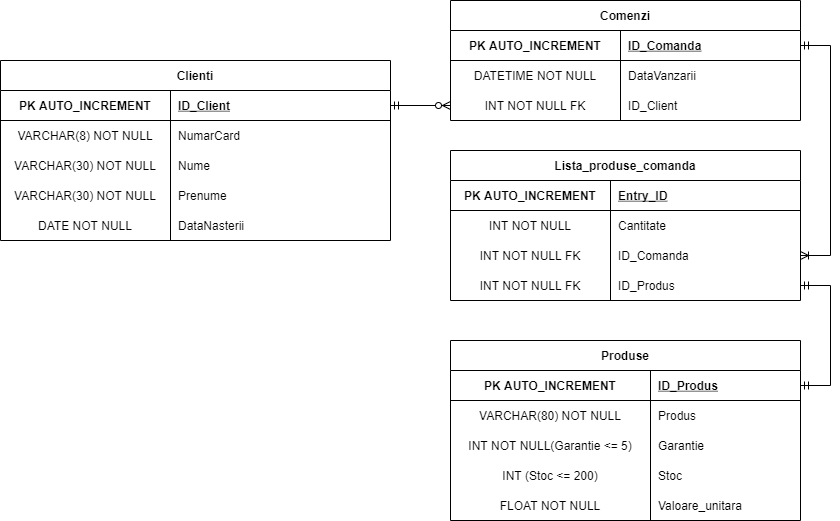

The diagram above was exported from draw.io. Its source (the exported page's mxGraphModel, read from the mxfile embedded in the PNG):
<mxGraphModel dx="1422" dy="804" grid="1" gridSize="10" guides="1" tooltips="1" connect="1" arrows="1" fold="1" page="1" pageScale="1" pageWidth="827" pageHeight="1169" math="0" shadow="0">
  <root>
    <mxCell id="0" />
    <mxCell id="1" parent="0" />
    <mxCell id="1raySx3HTYABwLWFj1lb-2" value="Clienti" style="shape=table;startSize=30;container=1;collapsible=1;childLayout=tableLayout;fixedRows=1;rowLines=0;fontStyle=1;align=center;resizeLast=1;" parent="1" vertex="1">
      <mxGeometry x="350" y="260" width="390" height="180" as="geometry" />
    </mxCell>
    <mxCell id="1raySx3HTYABwLWFj1lb-3" value="" style="shape=partialRectangle;collapsible=0;dropTarget=0;pointerEvents=0;fillColor=none;top=0;left=0;bottom=1;right=0;points=[[0,0.5],[1,0.5]];portConstraint=eastwest;" parent="1raySx3HTYABwLWFj1lb-2" vertex="1">
      <mxGeometry y="30" width="390" height="30" as="geometry" />
    </mxCell>
    <mxCell id="1raySx3HTYABwLWFj1lb-4" value="PK AUTO_INCREMENT" style="shape=partialRectangle;connectable=0;fillColor=none;top=0;left=0;bottom=0;right=0;fontStyle=1;overflow=hidden;" parent="1raySx3HTYABwLWFj1lb-3" vertex="1">
      <mxGeometry width="170" height="30" as="geometry">
        <mxRectangle width="170" height="30" as="alternateBounds" />
      </mxGeometry>
    </mxCell>
    <mxCell id="1raySx3HTYABwLWFj1lb-5" value="ID_Client" style="shape=partialRectangle;connectable=0;fillColor=none;top=0;left=0;bottom=0;right=0;align=left;spacingLeft=6;fontStyle=5;overflow=hidden;" parent="1raySx3HTYABwLWFj1lb-3" vertex="1">
      <mxGeometry x="170" width="220" height="30" as="geometry">
        <mxRectangle width="220" height="30" as="alternateBounds" />
      </mxGeometry>
    </mxCell>
    <mxCell id="1raySx3HTYABwLWFj1lb-6" value="" style="shape=partialRectangle;collapsible=0;dropTarget=0;pointerEvents=0;fillColor=none;top=0;left=0;bottom=0;right=0;points=[[0,0.5],[1,0.5]];portConstraint=eastwest;" parent="1raySx3HTYABwLWFj1lb-2" vertex="1">
      <mxGeometry y="60" width="390" height="30" as="geometry" />
    </mxCell>
    <mxCell id="1raySx3HTYABwLWFj1lb-7" value="VARCHAR(8) NOT NULL" style="shape=partialRectangle;connectable=0;fillColor=none;top=0;left=0;bottom=0;right=0;editable=1;overflow=hidden;" parent="1raySx3HTYABwLWFj1lb-6" vertex="1">
      <mxGeometry width="170" height="30" as="geometry">
        <mxRectangle width="170" height="30" as="alternateBounds" />
      </mxGeometry>
    </mxCell>
    <mxCell id="1raySx3HTYABwLWFj1lb-8" value="NumarCard" style="shape=partialRectangle;connectable=0;fillColor=none;top=0;left=0;bottom=0;right=0;align=left;spacingLeft=6;overflow=hidden;" parent="1raySx3HTYABwLWFj1lb-6" vertex="1">
      <mxGeometry x="170" width="220" height="30" as="geometry">
        <mxRectangle width="220" height="30" as="alternateBounds" />
      </mxGeometry>
    </mxCell>
    <mxCell id="1raySx3HTYABwLWFj1lb-9" value="" style="shape=partialRectangle;collapsible=0;dropTarget=0;pointerEvents=0;fillColor=none;top=0;left=0;bottom=0;right=0;points=[[0,0.5],[1,0.5]];portConstraint=eastwest;" parent="1raySx3HTYABwLWFj1lb-2" vertex="1">
      <mxGeometry y="90" width="390" height="30" as="geometry" />
    </mxCell>
    <mxCell id="1raySx3HTYABwLWFj1lb-10" value="VARCHAR(30) NOT NULL" style="shape=partialRectangle;connectable=0;fillColor=none;top=0;left=0;bottom=0;right=0;editable=1;overflow=hidden;" parent="1raySx3HTYABwLWFj1lb-9" vertex="1">
      <mxGeometry width="170" height="30" as="geometry">
        <mxRectangle width="170" height="30" as="alternateBounds" />
      </mxGeometry>
    </mxCell>
    <mxCell id="1raySx3HTYABwLWFj1lb-11" value="Nume" style="shape=partialRectangle;connectable=0;fillColor=none;top=0;left=0;bottom=0;right=0;align=left;spacingLeft=6;overflow=hidden;" parent="1raySx3HTYABwLWFj1lb-9" vertex="1">
      <mxGeometry x="170" width="220" height="30" as="geometry">
        <mxRectangle width="220" height="30" as="alternateBounds" />
      </mxGeometry>
    </mxCell>
    <mxCell id="1raySx3HTYABwLWFj1lb-12" value="" style="shape=partialRectangle;collapsible=0;dropTarget=0;pointerEvents=0;fillColor=none;top=0;left=0;bottom=0;right=0;points=[[0,0.5],[1,0.5]];portConstraint=eastwest;" parent="1raySx3HTYABwLWFj1lb-2" vertex="1">
      <mxGeometry y="120" width="390" height="30" as="geometry" />
    </mxCell>
    <mxCell id="1raySx3HTYABwLWFj1lb-13" value="VARCHAR(30) NOT NULL" style="shape=partialRectangle;connectable=0;fillColor=none;top=0;left=0;bottom=0;right=0;editable=1;overflow=hidden;" parent="1raySx3HTYABwLWFj1lb-12" vertex="1">
      <mxGeometry width="170" height="30" as="geometry">
        <mxRectangle width="170" height="30" as="alternateBounds" />
      </mxGeometry>
    </mxCell>
    <mxCell id="1raySx3HTYABwLWFj1lb-14" value="Prenume" style="shape=partialRectangle;connectable=0;fillColor=none;top=0;left=0;bottom=0;right=0;align=left;spacingLeft=6;overflow=hidden;" parent="1raySx3HTYABwLWFj1lb-12" vertex="1">
      <mxGeometry x="170" width="220" height="30" as="geometry">
        <mxRectangle width="220" height="30" as="alternateBounds" />
      </mxGeometry>
    </mxCell>
    <mxCell id="1raySx3HTYABwLWFj1lb-15" value="" style="shape=partialRectangle;collapsible=0;dropTarget=0;pointerEvents=0;fillColor=none;top=0;left=0;bottom=0;right=0;points=[[0,0.5],[1,0.5]];portConstraint=eastwest;" parent="1raySx3HTYABwLWFj1lb-2" vertex="1">
      <mxGeometry y="150" width="390" height="30" as="geometry" />
    </mxCell>
    <mxCell id="1raySx3HTYABwLWFj1lb-16" value="DATE NOT NULL" style="shape=partialRectangle;connectable=0;fillColor=none;top=0;left=0;bottom=0;right=0;editable=1;overflow=hidden;" parent="1raySx3HTYABwLWFj1lb-15" vertex="1">
      <mxGeometry width="170" height="30" as="geometry">
        <mxRectangle width="170" height="30" as="alternateBounds" />
      </mxGeometry>
    </mxCell>
    <mxCell id="1raySx3HTYABwLWFj1lb-17" value="DataNasterii" style="shape=partialRectangle;connectable=0;fillColor=none;top=0;left=0;bottom=0;right=0;align=left;spacingLeft=6;overflow=hidden;" parent="1raySx3HTYABwLWFj1lb-15" vertex="1">
      <mxGeometry x="170" width="220" height="30" as="geometry">
        <mxRectangle width="220" height="30" as="alternateBounds" />
      </mxGeometry>
    </mxCell>
    <mxCell id="1raySx3HTYABwLWFj1lb-24" value="Produse" style="shape=table;startSize=30;container=1;collapsible=1;childLayout=tableLayout;fixedRows=1;rowLines=0;fontStyle=1;align=center;resizeLast=1;" parent="1" vertex="1">
      <mxGeometry x="800" y="540" width="350" height="180" as="geometry" />
    </mxCell>
    <mxCell id="1raySx3HTYABwLWFj1lb-25" value="" style="shape=partialRectangle;collapsible=0;dropTarget=0;pointerEvents=0;fillColor=none;top=0;left=0;bottom=1;right=0;points=[[0,0.5],[1,0.5]];portConstraint=eastwest;" parent="1raySx3HTYABwLWFj1lb-24" vertex="1">
      <mxGeometry y="30" width="350" height="30" as="geometry" />
    </mxCell>
    <mxCell id="1raySx3HTYABwLWFj1lb-26" value="PK AUTO_INCREMENT" style="shape=partialRectangle;connectable=0;fillColor=none;top=0;left=0;bottom=0;right=0;fontStyle=1;overflow=hidden;" parent="1raySx3HTYABwLWFj1lb-25" vertex="1">
      <mxGeometry width="200" height="30" as="geometry">
        <mxRectangle width="200" height="30" as="alternateBounds" />
      </mxGeometry>
    </mxCell>
    <mxCell id="1raySx3HTYABwLWFj1lb-27" value="ID_Produs" style="shape=partialRectangle;connectable=0;fillColor=none;top=0;left=0;bottom=0;right=0;align=left;spacingLeft=6;fontStyle=5;overflow=hidden;" parent="1raySx3HTYABwLWFj1lb-25" vertex="1">
      <mxGeometry x="200" width="150" height="30" as="geometry">
        <mxRectangle width="150" height="30" as="alternateBounds" />
      </mxGeometry>
    </mxCell>
    <mxCell id="1raySx3HTYABwLWFj1lb-28" value="" style="shape=partialRectangle;collapsible=0;dropTarget=0;pointerEvents=0;fillColor=none;top=0;left=0;bottom=0;right=0;points=[[0,0.5],[1,0.5]];portConstraint=eastwest;" parent="1raySx3HTYABwLWFj1lb-24" vertex="1">
      <mxGeometry y="60" width="350" height="30" as="geometry" />
    </mxCell>
    <mxCell id="1raySx3HTYABwLWFj1lb-29" value="VARCHAR(80) NOT NULL" style="shape=partialRectangle;connectable=0;fillColor=none;top=0;left=0;bottom=0;right=0;editable=1;overflow=hidden;" parent="1raySx3HTYABwLWFj1lb-28" vertex="1">
      <mxGeometry width="200" height="30" as="geometry">
        <mxRectangle width="200" height="30" as="alternateBounds" />
      </mxGeometry>
    </mxCell>
    <mxCell id="1raySx3HTYABwLWFj1lb-30" value="Produs" style="shape=partialRectangle;connectable=0;fillColor=none;top=0;left=0;bottom=0;right=0;align=left;spacingLeft=6;overflow=hidden;" parent="1raySx3HTYABwLWFj1lb-28" vertex="1">
      <mxGeometry x="200" width="150" height="30" as="geometry">
        <mxRectangle width="150" height="30" as="alternateBounds" />
      </mxGeometry>
    </mxCell>
    <mxCell id="1raySx3HTYABwLWFj1lb-31" value="" style="shape=partialRectangle;collapsible=0;dropTarget=0;pointerEvents=0;fillColor=none;top=0;left=0;bottom=0;right=0;points=[[0,0.5],[1,0.5]];portConstraint=eastwest;" parent="1raySx3HTYABwLWFj1lb-24" vertex="1">
      <mxGeometry y="90" width="350" height="30" as="geometry" />
    </mxCell>
    <mxCell id="1raySx3HTYABwLWFj1lb-32" value="INT NOT NULL(Garantie &lt;= 5)" style="shape=partialRectangle;connectable=0;fillColor=none;top=0;left=0;bottom=0;right=0;editable=1;overflow=hidden;" parent="1raySx3HTYABwLWFj1lb-31" vertex="1">
      <mxGeometry width="200" height="30" as="geometry">
        <mxRectangle width="200" height="30" as="alternateBounds" />
      </mxGeometry>
    </mxCell>
    <mxCell id="1raySx3HTYABwLWFj1lb-33" value="Garantie" style="shape=partialRectangle;connectable=0;fillColor=none;top=0;left=0;bottom=0;right=0;align=left;spacingLeft=6;overflow=hidden;" parent="1raySx3HTYABwLWFj1lb-31" vertex="1">
      <mxGeometry x="200" width="150" height="30" as="geometry">
        <mxRectangle width="150" height="30" as="alternateBounds" />
      </mxGeometry>
    </mxCell>
    <mxCell id="1raySx3HTYABwLWFj1lb-34" value="" style="shape=partialRectangle;collapsible=0;dropTarget=0;pointerEvents=0;fillColor=none;top=0;left=0;bottom=0;right=0;points=[[0,0.5],[1,0.5]];portConstraint=eastwest;" parent="1raySx3HTYABwLWFj1lb-24" vertex="1">
      <mxGeometry y="120" width="350" height="30" as="geometry" />
    </mxCell>
    <mxCell id="1raySx3HTYABwLWFj1lb-35" value="INT (Stoc &lt;= 200)" style="shape=partialRectangle;connectable=0;fillColor=none;top=0;left=0;bottom=0;right=0;editable=1;overflow=hidden;" parent="1raySx3HTYABwLWFj1lb-34" vertex="1">
      <mxGeometry width="200" height="30" as="geometry">
        <mxRectangle width="200" height="30" as="alternateBounds" />
      </mxGeometry>
    </mxCell>
    <mxCell id="1raySx3HTYABwLWFj1lb-36" value="Stoc" style="shape=partialRectangle;connectable=0;fillColor=none;top=0;left=0;bottom=0;right=0;align=left;spacingLeft=6;overflow=hidden;" parent="1raySx3HTYABwLWFj1lb-34" vertex="1">
      <mxGeometry x="200" width="150" height="30" as="geometry">
        <mxRectangle width="150" height="30" as="alternateBounds" />
      </mxGeometry>
    </mxCell>
    <mxCell id="Ceyq8LJXbW05w2-iuKBJ-5" value="" style="shape=partialRectangle;collapsible=0;dropTarget=0;pointerEvents=0;fillColor=none;top=0;left=0;bottom=0;right=0;points=[[0,0.5],[1,0.5]];portConstraint=eastwest;" parent="1raySx3HTYABwLWFj1lb-24" vertex="1">
      <mxGeometry y="150" width="350" height="30" as="geometry" />
    </mxCell>
    <mxCell id="Ceyq8LJXbW05w2-iuKBJ-6" value="FLOAT NOT NULL" style="shape=partialRectangle;connectable=0;fillColor=none;top=0;left=0;bottom=0;right=0;editable=1;overflow=hidden;" parent="Ceyq8LJXbW05w2-iuKBJ-5" vertex="1">
      <mxGeometry width="200" height="30" as="geometry">
        <mxRectangle width="200" height="30" as="alternateBounds" />
      </mxGeometry>
    </mxCell>
    <mxCell id="Ceyq8LJXbW05w2-iuKBJ-7" value="Valoare_unitara" style="shape=partialRectangle;connectable=0;fillColor=none;top=0;left=0;bottom=0;right=0;align=left;spacingLeft=6;overflow=hidden;" parent="Ceyq8LJXbW05w2-iuKBJ-5" vertex="1">
      <mxGeometry x="200" width="150" height="30" as="geometry">
        <mxRectangle width="150" height="30" as="alternateBounds" />
      </mxGeometry>
    </mxCell>
    <mxCell id="1raySx3HTYABwLWFj1lb-62" value="Comenzi" style="shape=table;startSize=30;container=1;collapsible=1;childLayout=tableLayout;fixedRows=1;rowLines=0;fontStyle=1;align=center;resizeLast=1;" parent="1" vertex="1">
      <mxGeometry x="800" y="200" width="350" height="120" as="geometry" />
    </mxCell>
    <mxCell id="1raySx3HTYABwLWFj1lb-63" value="" style="shape=partialRectangle;collapsible=0;dropTarget=0;pointerEvents=0;fillColor=none;top=0;left=0;bottom=1;right=0;points=[[0,0.5],[1,0.5]];portConstraint=eastwest;" parent="1raySx3HTYABwLWFj1lb-62" vertex="1">
      <mxGeometry y="30" width="350" height="30" as="geometry" />
    </mxCell>
    <mxCell id="1raySx3HTYABwLWFj1lb-64" value="PK AUTO_INCREMENT" style="shape=partialRectangle;connectable=0;fillColor=none;top=0;left=0;bottom=0;right=0;fontStyle=1;overflow=hidden;" parent="1raySx3HTYABwLWFj1lb-63" vertex="1">
      <mxGeometry width="170" height="30" as="geometry">
        <mxRectangle width="170" height="30" as="alternateBounds" />
      </mxGeometry>
    </mxCell>
    <mxCell id="1raySx3HTYABwLWFj1lb-65" value="ID_Comanda" style="shape=partialRectangle;connectable=0;fillColor=none;top=0;left=0;bottom=0;right=0;align=left;spacingLeft=6;fontStyle=5;overflow=hidden;" parent="1raySx3HTYABwLWFj1lb-63" vertex="1">
      <mxGeometry x="170" width="180" height="30" as="geometry">
        <mxRectangle width="180" height="30" as="alternateBounds" />
      </mxGeometry>
    </mxCell>
    <mxCell id="1raySx3HTYABwLWFj1lb-81" value="" style="shape=partialRectangle;collapsible=0;dropTarget=0;pointerEvents=0;fillColor=none;top=0;left=0;bottom=0;right=0;points=[[0,0.5],[1,0.5]];portConstraint=eastwest;" parent="1raySx3HTYABwLWFj1lb-62" vertex="1">
      <mxGeometry y="60" width="350" height="30" as="geometry" />
    </mxCell>
    <mxCell id="1raySx3HTYABwLWFj1lb-82" value="DATETIME NOT NULL" style="shape=partialRectangle;connectable=0;fillColor=none;top=0;left=0;bottom=0;right=0;editable=1;overflow=hidden;" parent="1raySx3HTYABwLWFj1lb-81" vertex="1">
      <mxGeometry width="170" height="30" as="geometry">
        <mxRectangle width="170" height="30" as="alternateBounds" />
      </mxGeometry>
    </mxCell>
    <mxCell id="1raySx3HTYABwLWFj1lb-83" value="DataVanzarii" style="shape=partialRectangle;connectable=0;fillColor=none;top=0;left=0;bottom=0;right=0;align=left;spacingLeft=6;overflow=hidden;" parent="1raySx3HTYABwLWFj1lb-81" vertex="1">
      <mxGeometry x="170" width="180" height="30" as="geometry">
        <mxRectangle width="180" height="30" as="alternateBounds" />
      </mxGeometry>
    </mxCell>
    <mxCell id="f8AED0Tryyrp1N4VFEMi-3" value="" style="shape=partialRectangle;collapsible=0;dropTarget=0;pointerEvents=0;fillColor=none;top=0;left=0;bottom=0;right=0;points=[[0,0.5],[1,0.5]];portConstraint=eastwest;" vertex="1" parent="1raySx3HTYABwLWFj1lb-62">
      <mxGeometry y="90" width="350" height="30" as="geometry" />
    </mxCell>
    <mxCell id="f8AED0Tryyrp1N4VFEMi-4" value="INT NOT NULL FK" style="shape=partialRectangle;connectable=0;fillColor=none;top=0;left=0;bottom=0;right=0;editable=1;overflow=hidden;" vertex="1" parent="f8AED0Tryyrp1N4VFEMi-3">
      <mxGeometry width="170" height="30" as="geometry">
        <mxRectangle width="170" height="30" as="alternateBounds" />
      </mxGeometry>
    </mxCell>
    <mxCell id="f8AED0Tryyrp1N4VFEMi-5" value="ID_Client" style="shape=partialRectangle;connectable=0;fillColor=none;top=0;left=0;bottom=0;right=0;align=left;spacingLeft=6;overflow=hidden;" vertex="1" parent="f8AED0Tryyrp1N4VFEMi-3">
      <mxGeometry x="170" width="180" height="30" as="geometry">
        <mxRectangle width="180" height="30" as="alternateBounds" />
      </mxGeometry>
    </mxCell>
    <mxCell id="1raySx3HTYABwLWFj1lb-84" value="" style="edgeStyle=orthogonalEdgeStyle;fontSize=12;html=1;endArrow=ERzeroToMany;startArrow=ERmandOne;rounded=0;exitX=1;exitY=0.5;exitDx=0;exitDy=0;labelPosition=right;verticalLabelPosition=bottom;align=left;verticalAlign=top;textDirection=rtl;entryX=0;entryY=0.5;entryDx=0;entryDy=0;" parent="1" source="1raySx3HTYABwLWFj1lb-3" target="f8AED0Tryyrp1N4VFEMi-3" edge="1">
      <mxGeometry width="100" height="100" relative="1" as="geometry">
        <mxPoint x="420" y="560" as="sourcePoint" />
        <mxPoint x="750" y="410" as="targetPoint" />
      </mxGeometry>
    </mxCell>
    <mxCell id="1raySx3HTYABwLWFj1lb-90" value="Lista_produse_comanda" style="shape=table;startSize=30;container=1;collapsible=1;childLayout=tableLayout;fixedRows=1;rowLines=0;fontStyle=1;align=center;resizeLast=1;" parent="1" vertex="1">
      <mxGeometry x="800" y="350" width="350" height="150" as="geometry" />
    </mxCell>
    <mxCell id="1raySx3HTYABwLWFj1lb-91" value="" style="shape=partialRectangle;collapsible=0;dropTarget=0;pointerEvents=0;fillColor=none;top=0;left=0;bottom=1;right=0;points=[[0,0.5],[1,0.5]];portConstraint=eastwest;" parent="1raySx3HTYABwLWFj1lb-90" vertex="1">
      <mxGeometry y="30" width="350" height="30" as="geometry" />
    </mxCell>
    <mxCell id="1raySx3HTYABwLWFj1lb-92" value="PK AUTO_INCREMENT" style="shape=partialRectangle;connectable=0;fillColor=none;top=0;left=0;bottom=0;right=0;fontStyle=1;overflow=hidden;" parent="1raySx3HTYABwLWFj1lb-91" vertex="1">
      <mxGeometry width="160" height="30" as="geometry">
        <mxRectangle width="160" height="30" as="alternateBounds" />
      </mxGeometry>
    </mxCell>
    <mxCell id="1raySx3HTYABwLWFj1lb-93" value="Entry_ID" style="shape=partialRectangle;connectable=0;fillColor=none;top=0;left=0;bottom=0;right=0;align=left;spacingLeft=6;fontStyle=5;overflow=hidden;" parent="1raySx3HTYABwLWFj1lb-91" vertex="1">
      <mxGeometry x="160" width="190" height="30" as="geometry">
        <mxRectangle width="190" height="30" as="alternateBounds" />
      </mxGeometry>
    </mxCell>
    <mxCell id="1raySx3HTYABwLWFj1lb-94" value="" style="shape=partialRectangle;collapsible=0;dropTarget=0;pointerEvents=0;fillColor=none;top=0;left=0;bottom=0;right=0;points=[[0,0.5],[1,0.5]];portConstraint=eastwest;" parent="1raySx3HTYABwLWFj1lb-90" vertex="1">
      <mxGeometry y="60" width="350" height="30" as="geometry" />
    </mxCell>
    <mxCell id="1raySx3HTYABwLWFj1lb-95" value="INT NOT NULL" style="shape=partialRectangle;connectable=0;fillColor=none;top=0;left=0;bottom=0;right=0;editable=1;overflow=hidden;" parent="1raySx3HTYABwLWFj1lb-94" vertex="1">
      <mxGeometry width="160" height="30" as="geometry">
        <mxRectangle width="160" height="30" as="alternateBounds" />
      </mxGeometry>
    </mxCell>
    <mxCell id="1raySx3HTYABwLWFj1lb-96" value="Cantitate" style="shape=partialRectangle;connectable=0;fillColor=none;top=0;left=0;bottom=0;right=0;align=left;spacingLeft=6;overflow=hidden;" parent="1raySx3HTYABwLWFj1lb-94" vertex="1">
      <mxGeometry x="160" width="190" height="30" as="geometry">
        <mxRectangle width="190" height="30" as="alternateBounds" />
      </mxGeometry>
    </mxCell>
    <mxCell id="Ceyq8LJXbW05w2-iuKBJ-2" value="" style="shape=partialRectangle;collapsible=0;dropTarget=0;pointerEvents=0;fillColor=none;top=0;left=0;bottom=0;right=0;points=[[0,0.5],[1,0.5]];portConstraint=eastwest;" parent="1raySx3HTYABwLWFj1lb-90" vertex="1">
      <mxGeometry y="90" width="350" height="30" as="geometry" />
    </mxCell>
    <mxCell id="Ceyq8LJXbW05w2-iuKBJ-3" value="INT NOT NULL FK" style="shape=partialRectangle;connectable=0;fillColor=none;top=0;left=0;bottom=0;right=0;editable=1;overflow=hidden;" parent="Ceyq8LJXbW05w2-iuKBJ-2" vertex="1">
      <mxGeometry width="160" height="30" as="geometry">
        <mxRectangle width="160" height="30" as="alternateBounds" />
      </mxGeometry>
    </mxCell>
    <mxCell id="Ceyq8LJXbW05w2-iuKBJ-4" value="ID_Comanda" style="shape=partialRectangle;connectable=0;fillColor=none;top=0;left=0;bottom=0;right=0;align=left;spacingLeft=6;overflow=hidden;" parent="Ceyq8LJXbW05w2-iuKBJ-2" vertex="1">
      <mxGeometry x="160" width="190" height="30" as="geometry">
        <mxRectangle width="190" height="30" as="alternateBounds" />
      </mxGeometry>
    </mxCell>
    <mxCell id="f8AED0Tryyrp1N4VFEMi-15" value="" style="shape=partialRectangle;collapsible=0;dropTarget=0;pointerEvents=0;fillColor=none;top=0;left=0;bottom=0;right=0;points=[[0,0.5],[1,0.5]];portConstraint=eastwest;" vertex="1" parent="1raySx3HTYABwLWFj1lb-90">
      <mxGeometry y="120" width="350" height="30" as="geometry" />
    </mxCell>
    <mxCell id="f8AED0Tryyrp1N4VFEMi-16" value="INT NOT NULL FK" style="shape=partialRectangle;connectable=0;fillColor=none;top=0;left=0;bottom=0;right=0;editable=1;overflow=hidden;" vertex="1" parent="f8AED0Tryyrp1N4VFEMi-15">
      <mxGeometry width="160" height="30" as="geometry">
        <mxRectangle width="160" height="30" as="alternateBounds" />
      </mxGeometry>
    </mxCell>
    <mxCell id="f8AED0Tryyrp1N4VFEMi-17" value="ID_Produs" style="shape=partialRectangle;connectable=0;fillColor=none;top=0;left=0;bottom=0;right=0;align=left;spacingLeft=6;overflow=hidden;" vertex="1" parent="f8AED0Tryyrp1N4VFEMi-15">
      <mxGeometry x="160" width="190" height="30" as="geometry">
        <mxRectangle width="190" height="30" as="alternateBounds" />
      </mxGeometry>
    </mxCell>
    <mxCell id="f8AED0Tryyrp1N4VFEMi-1" value="" style="edgeStyle=entityRelationEdgeStyle;fontSize=12;html=1;endArrow=ERoneToMany;startArrow=ERmandOne;rounded=0;exitX=1;exitY=0.5;exitDx=0;exitDy=0;entryX=1;entryY=0.5;entryDx=0;entryDy=0;" edge="1" parent="1" source="1raySx3HTYABwLWFj1lb-63" target="Ceyq8LJXbW05w2-iuKBJ-2">
      <mxGeometry width="100" height="100" relative="1" as="geometry">
        <mxPoint x="1220" y="370" as="sourcePoint" />
        <mxPoint x="1320" y="270" as="targetPoint" />
      </mxGeometry>
    </mxCell>
    <mxCell id="f8AED0Tryyrp1N4VFEMi-2" value="" style="edgeStyle=entityRelationEdgeStyle;fontSize=12;html=1;endArrow=ERmandOne;startArrow=ERmandOne;rounded=0;exitX=1;exitY=0.5;exitDx=0;exitDy=0;" edge="1" parent="1" source="f8AED0Tryyrp1N4VFEMi-15" target="1raySx3HTYABwLWFj1lb-25">
      <mxGeometry width="100" height="100" relative="1" as="geometry">
        <mxPoint x="1150" y="450" as="sourcePoint" />
        <mxPoint x="1250" y="350" as="targetPoint" />
      </mxGeometry>
    </mxCell>
  </root>
</mxGraphModel>